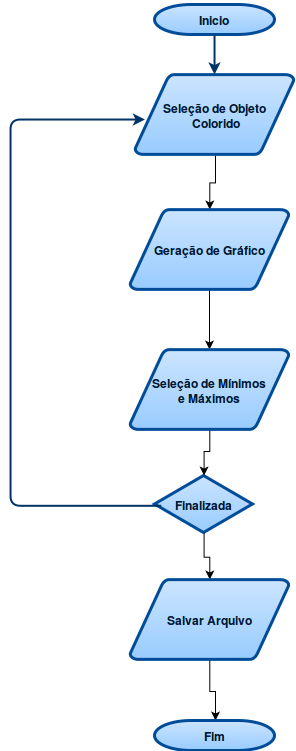

The diagram above was exported from draw.io. Its source (the exported page's mxGraphModel, read from the mxfile embedded in the PNG):
<mxGraphModel dx="1997" dy="1423" grid="0" gridSize="10" guides="1" tooltips="1" connect="0" arrows="1" fold="1" page="0" pageScale="1.5" pageWidth="826" pageHeight="1169" background="#FFFFFF" math="0">
  <root>
    <mxCell id="0" />
    <mxCell id="1" parent="0" />
    <mxCell id="2" style="edgeStyle=orthogonalEdgeStyle;rounded=0;html=1;jettySize=auto;orthogonalLoop=1;" edge="1" source="3" target="14" parent="1">
      <mxGeometry x="911.5714285714289" y="538.0000000000002" as="geometry" />
    </mxCell>
    <mxCell id="3" value="Finalizada" style="shape=mxgraph.flowchart.decision;fillColor=#99CCFF;strokeColor=#004C99;strokeWidth=3;gradientColor=#CCE5FF;gradientDirection=north;fontColor=#001933;fontStyle=1;html=1;" vertex="1" parent="1">
      <mxGeometry x="862" y="481" width="98" height="57" as="geometry" />
    </mxCell>
    <mxCell id="4" value="Inicio" style="shape=mxgraph.flowchart.terminator;fillColor=#99CCFF;strokeColor=#004C99;strokeWidth=3;gradientColor=#CCE5FF;gradientDirection=north;fontColor=#001933;fontStyle=1;html=1;" vertex="1" parent="1">
      <mxGeometry x="862" y="10" width="120" height="30" as="geometry" />
    </mxCell>
    <mxCell id="5" style="edgeStyle=orthogonalEdgeStyle;rounded=0;html=1;jettySize=auto;orthogonalLoop=1;" edge="1" source="6" target="9" parent="1">
      <mxGeometry x="917.2857142857147" y="160" as="geometry" />
    </mxCell>
    <mxCell id="6" value="Seleção de Objeto&lt;br&gt;&amp;nbsp;Colorido&lt;br&gt;" style="shape=mxgraph.flowchart.data;fillColor=#99CCFF;strokeColor=#004C99;strokeWidth=3;gradientColor=#CCE5FF;gradientDirection=north;fontColor=#001933;fontStyle=1;html=1;" vertex="1" parent="1">
      <mxGeometry x="842.5" y="80" width="159" height="80" as="geometry" />
    </mxCell>
    <mxCell id="7" style="fontColor=#001933;fontStyle=1;strokeColor=#003366;strokeWidth=2;html=1;" edge="1" source="4" target="6" parent="1">
      <mxGeometry x="922" y="40" as="geometry" />
    </mxCell>
    <mxCell id="8" style="edgeStyle=orthogonalEdgeStyle;rounded=0;html=1;jettySize=auto;orthogonalLoop=1;" edge="1" source="9" target="11" parent="1">
      <mxGeometry x="917" y="295" as="geometry" />
    </mxCell>
    <mxCell id="9" value="Geração de Gráfico&lt;br&gt;" style="shape=mxgraph.flowchart.data;fillColor=#99CCFF;strokeColor=#004C99;strokeWidth=3;gradientColor=#CCE5FF;gradientDirection=north;fontColor=#001933;fontStyle=1;html=1;" vertex="1" parent="1">
      <mxGeometry x="837.5" y="215" width="159" height="80" as="geometry" />
    </mxCell>
    <mxCell id="10" style="edgeStyle=orthogonalEdgeStyle;rounded=0;html=1;jettySize=auto;orthogonalLoop=1;" edge="1" source="11" target="3" parent="1">
      <mxGeometry x="911.5714285714289" y="435" as="geometry" />
    </mxCell>
    <mxCell id="11" value="Seleção de Mínimos &lt;br&gt;e Máximos&lt;br&gt;" style="shape=mxgraph.flowchart.data;fillColor=#99CCFF;strokeColor=#004C99;strokeWidth=3;gradientColor=#CCE5FF;gradientDirection=north;fontColor=#001933;fontStyle=1;html=1;" vertex="1" parent="1">
      <mxGeometry x="837.5" y="355" width="159" height="80" as="geometry" />
    </mxCell>
    <mxCell id="12" value="" style="edgeStyle=elbowEdgeStyle;elbow=horizontal;entryX=0.095;entryY=0.5;entryPerimeter=0;fontColor=#001933;fontStyle=1;strokeColor=#003366;strokeWidth=2;html=1;exitX=0.064;exitY=0.517;exitPerimeter=0;" edge="1" source="3" parent="1">
      <mxGeometry x="598" y="-165" width="100" height="100" as="geometry">
        <mxPoint x="865" y="513" as="sourcePoint" />
        <mxPoint x="852.5" y="125" as="targetPoint" />
        <Array as="points">
          <mxPoint x="718" y="805" />
        </Array>
      </mxGeometry>
    </mxCell>
    <mxCell id="13" style="edgeStyle=orthogonalEdgeStyle;rounded=0;html=1;jettySize=auto;orthogonalLoop=1;" edge="1" source="14" target="15" parent="1">
      <mxGeometry x="917.2857142857147" y="665" as="geometry" />
    </mxCell>
    <mxCell id="14" value="Salvar Arquivo&lt;br&gt;" style="shape=mxgraph.flowchart.data;fillColor=#99CCFF;strokeColor=#004C99;strokeWidth=3;gradientColor=#CCE5FF;gradientDirection=north;fontColor=#001933;fontStyle=1;html=1;" vertex="1" parent="1">
      <mxGeometry x="837.5" y="585" width="159" height="80" as="geometry" />
    </mxCell>
    <mxCell id="15" value="Fim" style="shape=mxgraph.flowchart.terminator;fillColor=#99CCFF;strokeColor=#004C99;strokeWidth=3;gradientColor=#CCE5FF;gradientDirection=north;fontColor=#001933;fontStyle=1;html=1;" vertex="1" parent="1">
      <mxGeometry x="862" y="726" width="120" height="30" as="geometry" />
    </mxCell>
  </root>
</mxGraphModel>